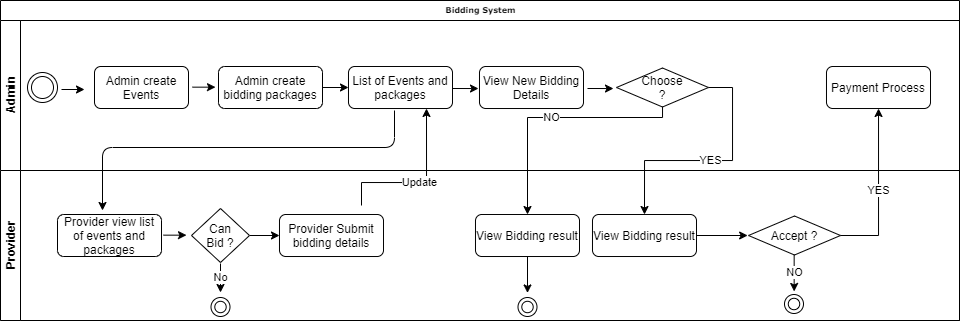

The diagram above was exported from draw.io. Its source (the exported page's mxGraphModel, read from the mxfile embedded in the PNG):
<mxGraphModel dx="999" dy="439" grid="0" gridSize="10" guides="1" tooltips="1" connect="1" arrows="1" fold="1" page="0" pageScale="1" pageWidth="1100" pageHeight="850" background="none" math="0" shadow="0">
  <root>
    <mxCell id="0" />
    <mxCell id="1" parent="0" />
    <mxCell id="2b4e8129b02d487f-1" value="Bidding System" style="swimlane;html=1;childLayout=stackLayout;horizontal=1;startSize=20;horizontalStack=0;rounded=0;shadow=0;labelBackgroundColor=none;strokeWidth=1;fontFamily=Verdana;fontSize=8;align=center;" parent="1" vertex="1">
      <mxGeometry x="180" y="70" width="959" height="320" as="geometry" />
    </mxCell>
    <mxCell id="2b4e8129b02d487f-2" value="Admin" style="swimlane;html=1;startSize=20;horizontal=0;" parent="2b4e8129b02d487f-1" vertex="1">
      <mxGeometry y="20" width="959" height="150" as="geometry" />
    </mxCell>
    <mxCell id="ZWVtWk1N9_pDOj0vSfy5-1" value="" style="ellipse;shape=doubleEllipse;whiteSpace=wrap;html=1;aspect=fixed;" vertex="1" parent="2b4e8129b02d487f-2">
      <mxGeometry x="27" y="52" width="30" height="30" as="geometry" />
    </mxCell>
    <mxCell id="ZWVtWk1N9_pDOj0vSfy5-2" value="Admin create Events" style="rounded=1;whiteSpace=wrap;html=1;" vertex="1" parent="2b4e8129b02d487f-2">
      <mxGeometry x="94" y="46" width="94" height="42" as="geometry" />
    </mxCell>
    <mxCell id="ZWVtWk1N9_pDOj0vSfy5-16" value="" style="edgeStyle=orthogonalEdgeStyle;rounded=0;orthogonalLoop=1;jettySize=auto;html=1;" edge="1" parent="2b4e8129b02d487f-2" source="ZWVtWk1N9_pDOj0vSfy5-5" target="ZWVtWk1N9_pDOj0vSfy5-15">
      <mxGeometry relative="1" as="geometry" />
    </mxCell>
    <mxCell id="ZWVtWk1N9_pDOj0vSfy5-5" value="Admin create bidding packages" style="rounded=1;whiteSpace=wrap;html=1;" vertex="1" parent="2b4e8129b02d487f-2">
      <mxGeometry x="218" y="46" width="104" height="42" as="geometry" />
    </mxCell>
    <mxCell id="ZWVtWk1N9_pDOj0vSfy5-6" value="" style="endArrow=classic;html=1;" edge="1" parent="2b4e8129b02d487f-2">
      <mxGeometry width="50" height="50" relative="1" as="geometry">
        <mxPoint x="192" y="66.66" as="sourcePoint" />
        <mxPoint x="215" y="66.66" as="targetPoint" />
      </mxGeometry>
    </mxCell>
    <mxCell id="ZWVtWk1N9_pDOj0vSfy5-15" value="List of Events and packages" style="rounded=1;whiteSpace=wrap;html=1;" vertex="1" parent="2b4e8129b02d487f-2">
      <mxGeometry x="348" y="46" width="104" height="42" as="geometry" />
    </mxCell>
    <mxCell id="ZWVtWk1N9_pDOj0vSfy5-19" value="Choose&lt;br&gt;?" style="rhombus;whiteSpace=wrap;html=1;" vertex="1" parent="2b4e8129b02d487f-2">
      <mxGeometry x="616" y="47.5" width="92" height="39" as="geometry" />
    </mxCell>
    <mxCell id="ZWVtWk1N9_pDOj0vSfy5-20" value="View New Bidding Details" style="rounded=1;whiteSpace=wrap;html=1;" vertex="1" parent="2b4e8129b02d487f-2">
      <mxGeometry x="479" y="46" width="104" height="42" as="geometry" />
    </mxCell>
    <mxCell id="ZWVtWk1N9_pDOj0vSfy5-38" value="Payment Process" style="rounded=1;whiteSpace=wrap;html=1;" vertex="1" parent="2b4e8129b02d487f-2">
      <mxGeometry x="826" y="46" width="104" height="42" as="geometry" />
    </mxCell>
    <mxCell id="2b4e8129b02d487f-3" value="Provider" style="swimlane;html=1;startSize=20;horizontal=0;" parent="2b4e8129b02d487f-1" vertex="1">
      <mxGeometry y="170" width="959" height="150" as="geometry" />
    </mxCell>
    <mxCell id="ZWVtWk1N9_pDOj0vSfy5-8" value="Provider view list of events and packages" style="rounded=1;whiteSpace=wrap;html=1;" vertex="1" parent="2b4e8129b02d487f-3">
      <mxGeometry x="57" y="44" width="104" height="42" as="geometry" />
    </mxCell>
    <mxCell id="ZWVtWk1N9_pDOj0vSfy5-17" value="" style="edgeStyle=orthogonalEdgeStyle;rounded=0;orthogonalLoop=1;jettySize=auto;html=1;" edge="1" parent="2b4e8129b02d487f-3" source="ZWVtWk1N9_pDOj0vSfy5-10" target="ZWVtWk1N9_pDOj0vSfy5-14">
      <mxGeometry relative="1" as="geometry" />
    </mxCell>
    <mxCell id="ZWVtWk1N9_pDOj0vSfy5-10" value="Can&lt;br&gt;Bid ?" style="rhombus;whiteSpace=wrap;html=1;" vertex="1" parent="2b4e8129b02d487f-3">
      <mxGeometry x="191" y="38" width="58" height="54" as="geometry" />
    </mxCell>
    <mxCell id="ZWVtWk1N9_pDOj0vSfy5-11" value="" style="endArrow=classic;html=1;" edge="1" parent="2b4e8129b02d487f-3">
      <mxGeometry width="50" height="50" relative="1" as="geometry">
        <mxPoint x="163" y="64.65999999999997" as="sourcePoint" />
        <mxPoint x="186" y="64.65999999999997" as="targetPoint" />
      </mxGeometry>
    </mxCell>
    <mxCell id="ZWVtWk1N9_pDOj0vSfy5-12" value="" style="ellipse;shape=doubleEllipse;whiteSpace=wrap;html=1;aspect=fixed;" vertex="1" parent="2b4e8129b02d487f-3">
      <mxGeometry x="210.5" y="127" width="19" height="19" as="geometry" />
    </mxCell>
    <mxCell id="ZWVtWk1N9_pDOj0vSfy5-14" value="Provider Submit bidding details" style="rounded=1;whiteSpace=wrap;html=1;" vertex="1" parent="2b4e8129b02d487f-3">
      <mxGeometry x="279" y="44" width="104" height="42" as="geometry" />
    </mxCell>
    <mxCell id="ZWVtWk1N9_pDOj0vSfy5-24" value="View Bidding result" style="rounded=1;whiteSpace=wrap;html=1;" vertex="1" parent="2b4e8129b02d487f-3">
      <mxGeometry x="475" y="44" width="104" height="42" as="geometry" />
    </mxCell>
    <mxCell id="ZWVtWk1N9_pDOj0vSfy5-26" value="" style="ellipse;shape=doubleEllipse;whiteSpace=wrap;html=1;aspect=fixed;" vertex="1" parent="2b4e8129b02d487f-3">
      <mxGeometry x="517.5" y="127" width="19" height="19" as="geometry" />
    </mxCell>
    <mxCell id="ZWVtWk1N9_pDOj0vSfy5-30" value="View Bidding result" style="rounded=1;whiteSpace=wrap;html=1;" vertex="1" parent="2b4e8129b02d487f-3">
      <mxGeometry x="592" y="44" width="104" height="42" as="geometry" />
    </mxCell>
    <mxCell id="ZWVtWk1N9_pDOj0vSfy5-32" value="Accept ?" style="rhombus;whiteSpace=wrap;html=1;" vertex="1" parent="2b4e8129b02d487f-3">
      <mxGeometry x="748" y="45.5" width="92" height="39" as="geometry" />
    </mxCell>
    <mxCell id="ZWVtWk1N9_pDOj0vSfy5-34" value="NO" style="edgeStyle=orthogonalEdgeStyle;rounded=0;orthogonalLoop=1;jettySize=auto;html=1;" edge="1" parent="2b4e8129b02d487f-3">
      <mxGeometry relative="1" as="geometry">
        <mxPoint x="793.6600000000001" y="120.95596208243535" as="targetPoint" />
        <mxPoint x="793.6600000000001" y="84.5" as="sourcePoint" />
      </mxGeometry>
    </mxCell>
    <mxCell id="ZWVtWk1N9_pDOj0vSfy5-18" value="Update" style="edgeStyle=orthogonalEdgeStyle;rounded=0;orthogonalLoop=1;jettySize=auto;html=1;entryX=0.75;entryY=1;entryDx=0;entryDy=0;" edge="1" parent="2b4e8129b02d487f-1" target="ZWVtWk1N9_pDOj0vSfy5-15">
      <mxGeometry relative="1" as="geometry">
        <mxPoint x="361" y="205" as="sourcePoint" />
        <Array as="points">
          <mxPoint x="361" y="182" />
          <mxPoint x="426" y="182" />
        </Array>
      </mxGeometry>
    </mxCell>
    <mxCell id="ZWVtWk1N9_pDOj0vSfy5-25" value="NO" style="edgeStyle=orthogonalEdgeStyle;rounded=0;orthogonalLoop=1;jettySize=auto;html=1;entryX=0.5;entryY=0;entryDx=0;entryDy=0;" edge="1" parent="2b4e8129b02d487f-1" source="ZWVtWk1N9_pDOj0vSfy5-19" target="ZWVtWk1N9_pDOj0vSfy5-24">
      <mxGeometry relative="1" as="geometry">
        <Array as="points">
          <mxPoint x="662" y="117" />
          <mxPoint x="527" y="117" />
        </Array>
      </mxGeometry>
    </mxCell>
    <mxCell id="ZWVtWk1N9_pDOj0vSfy5-31" value="YES" style="edgeStyle=orthogonalEdgeStyle;rounded=0;orthogonalLoop=1;jettySize=auto;html=1;entryX=0.5;entryY=0;entryDx=0;entryDy=0;" edge="1" parent="2b4e8129b02d487f-1" source="ZWVtWk1N9_pDOj0vSfy5-19" target="ZWVtWk1N9_pDOj0vSfy5-30">
      <mxGeometry relative="1" as="geometry">
        <Array as="points">
          <mxPoint x="732" y="87" />
          <mxPoint x="732" y="160" />
          <mxPoint x="644" y="160" />
        </Array>
      </mxGeometry>
    </mxCell>
    <mxCell id="ZWVtWk1N9_pDOj0vSfy5-39" value="YES" style="edgeStyle=orthogonalEdgeStyle;rounded=0;orthogonalLoop=1;jettySize=auto;html=1;" edge="1" parent="2b4e8129b02d487f-1" source="ZWVtWk1N9_pDOj0vSfy5-32" target="ZWVtWk1N9_pDOj0vSfy5-38">
      <mxGeometry relative="1" as="geometry">
        <Array as="points">
          <mxPoint x="878" y="235" />
        </Array>
      </mxGeometry>
    </mxCell>
    <mxCell id="ZWVtWk1N9_pDOj0vSfy5-3" value="" style="endArrow=classic;html=1;" edge="1" parent="1">
      <mxGeometry width="50" height="50" relative="1" as="geometry">
        <mxPoint x="241" y="159" as="sourcePoint" />
        <mxPoint x="264" y="159" as="targetPoint" />
      </mxGeometry>
    </mxCell>
    <mxCell id="ZWVtWk1N9_pDOj0vSfy5-9" value="" style="endArrow=classic;html=1;" edge="1" parent="1">
      <mxGeometry width="50" height="50" relative="1" as="geometry">
        <mxPoint x="574" y="180" as="sourcePoint" />
        <mxPoint x="282" y="280" as="targetPoint" />
        <Array as="points">
          <mxPoint x="574" y="217" />
          <mxPoint x="282" y="217" />
        </Array>
      </mxGeometry>
    </mxCell>
    <mxCell id="ZWVtWk1N9_pDOj0vSfy5-13" value="No" style="endArrow=classic;html=1;" edge="1" parent="1">
      <mxGeometry width="50" height="50" relative="1" as="geometry">
        <mxPoint x="400" y="333" as="sourcePoint" />
        <mxPoint x="400" y="362" as="targetPoint" />
      </mxGeometry>
    </mxCell>
    <mxCell id="ZWVtWk1N9_pDOj0vSfy5-21" value="" style="edgeStyle=orthogonalEdgeStyle;rounded=0;orthogonalLoop=1;jettySize=auto;html=1;" edge="1" parent="1">
      <mxGeometry relative="1" as="geometry">
        <mxPoint x="632" y="158" as="sourcePoint" />
        <mxPoint x="658" y="158" as="targetPoint" />
        <Array as="points">
          <mxPoint x="651" y="158" />
          <mxPoint x="651" y="158" />
        </Array>
      </mxGeometry>
    </mxCell>
    <mxCell id="ZWVtWk1N9_pDOj0vSfy5-22" value="" style="edgeStyle=orthogonalEdgeStyle;rounded=0;orthogonalLoop=1;jettySize=auto;html=1;" edge="1" parent="1">
      <mxGeometry relative="1" as="geometry">
        <mxPoint x="767" y="158" as="sourcePoint" />
        <mxPoint x="793" y="158" as="targetPoint" />
        <Array as="points">
          <mxPoint x="786" y="158" />
          <mxPoint x="786" y="158" />
        </Array>
      </mxGeometry>
    </mxCell>
    <mxCell id="ZWVtWk1N9_pDOj0vSfy5-29" style="edgeStyle=orthogonalEdgeStyle;rounded=0;orthogonalLoop=1;jettySize=auto;html=1;" edge="1" parent="1" source="ZWVtWk1N9_pDOj0vSfy5-24">
      <mxGeometry relative="1" as="geometry">
        <mxPoint x="707" y="362.45596208243535" as="targetPoint" />
      </mxGeometry>
    </mxCell>
    <mxCell id="ZWVtWk1N9_pDOj0vSfy5-33" style="edgeStyle=orthogonalEdgeStyle;rounded=0;orthogonalLoop=1;jettySize=auto;html=1;" edge="1" parent="1" source="ZWVtWk1N9_pDOj0vSfy5-30">
      <mxGeometry relative="1" as="geometry">
        <mxPoint x="927.13037109375" y="305" as="targetPoint" />
      </mxGeometry>
    </mxCell>
    <mxCell id="ZWVtWk1N9_pDOj0vSfy5-36" value="" style="ellipse;shape=doubleEllipse;whiteSpace=wrap;html=1;aspect=fixed;" vertex="1" parent="1">
      <mxGeometry x="964" y="364" width="19" height="19" as="geometry" />
    </mxCell>
  </root>
</mxGraphModel>